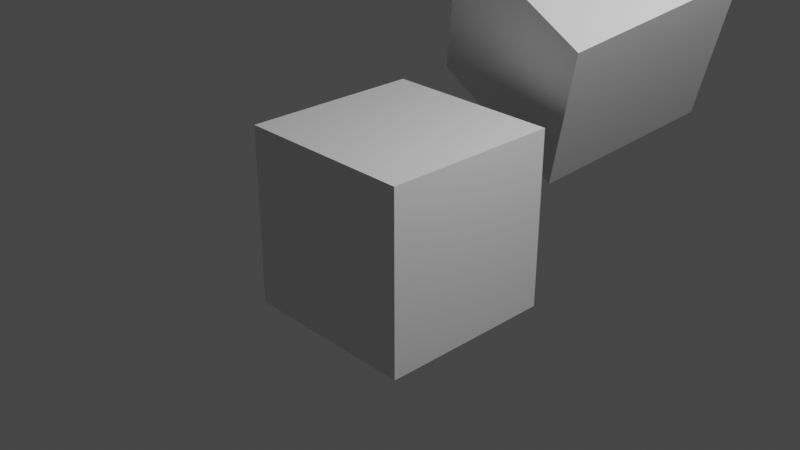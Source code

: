 # Source: general-additional-cube-rotated.blend  (saved by Blender 2.80.75; exported with 4.5.12 LTS)
import bpy
from mathutils import Matrix  # noqa: F401  (used for matrix-valued properties, if any)

bpy.ops.wm.read_factory_settings(use_empty=True)
scene = bpy.context.scene
scene.name = 'Scene'

# ---- collections
col_collection = bpy.data.collections.new('Collection'); scene.collection.children.link(col_collection)

# ---- materials (node trees are filled in below, after node groups)
mat_material = bpy.data.materials.new('Material')
mat_material.alpha_threshold = 0.0
mat_material.use_transparent_shadow = False
mat_material.line_color = (0.0, 0.0, 0.0, 1.0)

# ---- material node trees
mat_material.use_nodes = True; mat_material.node_tree.nodes.clear()
_N = mat_material.node_tree.nodes; _L = mat_material.node_tree.links
n0 = _N.new('ShaderNodeOutputMaterial'); n0.name = 'Material Output'; n0.location = (300, 300)
n1 = _N.new('ShaderNodeBsdfPrincipled'); n1.name = 'Principled BSDF'; n1.location = (10, 300)
n1.distribution = 'GGX'
n1.subsurface_method = 'BURLEY'
n1.inputs[2].default_value = 0.4
n1.inputs[3].default_value = 1.45
n1.inputs[27].default_value = (0.0, 0.0, 0.0, 1.0)
n1.inputs[28].default_value = 1.0
_L.new(n1.outputs[0], n0.inputs[0])
n0.is_active_output = True

# ---- world
world_world = bpy.data.worlds.new('World'); scene.world = world_world
world_world.use_nodes = True; world_world.node_tree.nodes.clear()
_N = world_world.node_tree.nodes; _L = world_world.node_tree.links
n0 = _N.new('ShaderNodeOutputWorld'); n0.name = 'World Output'; n0.location = (300, 300)
n1 = _N.new('ShaderNodeBackground'); n1.name = 'Background'; n1.location = (10, 300)
n1.inputs[0].default_value = (0.05088, 0.05088, 0.05088, 1.0)
_L.new(n1.outputs[0], n0.inputs[0])
n0.is_active_output = True
world_world.color = (0.05088, 0.05088, 0.05088)
world_world.use_sun_shadow = False
world_world.sun_shadow_jitter_overblur = 0.0

# ---- cameras
cam_camera = bpy.data.cameras.new('Camera')
cam_camera.clip_end = 100.0
cam_camera.ortho_scale = 7.314

# ---- lights
light_light = bpy.data.lights.new('Light', 'POINT')
light_light.transmission_factor = 0.0
light_light.energy = 1000.0
light_light.shadow_soft_size = 0.1
light_light.shadow_maximum_resolution = 0.006
light_light.use_absolute_resolution = True

# ---- meshes
me_cube = bpy.data.meshes.new('Cube')
me_cube.from_pydata([(1.0, 1.0, 1.0), (1.0, 1.0, -1.0), (1.0, -1.0, 1.0), (1.0, -1.0, -1.0), (-1.0, 1.0, 1.0), (-1.0, 1.0, -1.0), (-1.0, -1.0, 1.0), (-1.0, -1.0, -1.0)], [], [(0, 4, 6, 2), (3, 2, 6, 7), (7, 6, 4, 5), (5, 1, 3, 7), (1, 0, 2, 3), (5, 4, 0, 1)])
_uv = me_cube.uv_layers.new(name='UVMap')
_uv.uv.foreach_set('vector', [0.375, 0.0, 0.625, 0.0, 0.625, 0.25, 0.375, 0.25, 0.375, 0.25, 0.625, 0.25, 0.625, 0.5, 0.375, 0.5, 0.375, 0.5, 0.625, 0.5, 0.625, 0.75, 0.375, 0.75, 0.375, 0.75, 0.625, 0.75, 0.625, 1.0, 0.375, 1.0, 0.125, 0.5, 0.375, 0.5, 0.375, 0.75, 0.125, 0.75, 0.625, 0.5, 0.875, 0.5, 0.875, 0.75, 0.625, 0.75])
me_cube.materials.append(mat_material)
me_cube.use_remesh_preserve_volume = False
me_cube.use_remesh_preserve_attributes = False
me_cube.use_mirror_vertex_groups = False
me_cube.update()
me_cube_001 = bpy.data.meshes.new('Cube.001')
me_cube_001.from_pydata([(-1.0, -1.0, -1.0), (-1.0, -1.0, 1.0), (-1.0, 1.0, -1.0), (-1.0, 1.0, 1.0), (1.0, -1.0, -1.0), (1.0, -1.0, 1.0), (1.0, 1.0, -1.0), (1.0, 1.0, 1.0)], [], [(0, 1, 3, 2), (2, 3, 7, 6), (6, 7, 5, 4), (4, 5, 1, 0), (2, 6, 4, 0), (7, 3, 1, 5)])
_uv = me_cube_001.uv_layers.new(name='UVMap')
_uv.uv.foreach_set('vector', [0.375, 0.0, 0.625, 0.0, 0.625, 0.25, 0.375, 0.25, 0.375, 0.25, 0.625, 0.25, 0.625, 0.5, 0.375, 0.5, 0.375, 0.5, 0.625, 0.5, 0.625, 0.75, 0.375, 0.75, 0.375, 0.75, 0.625, 0.75, 0.625, 1.0, 0.375, 1.0, 0.125, 0.5, 0.375, 0.5, 0.375, 0.75, 0.125, 0.75, 0.625, 0.5, 0.875, 0.5, 0.875, 0.75, 0.625, 0.75])
me_cube_001.use_remesh_preserve_volume = False
me_cube_001.use_remesh_preserve_attributes = False
me_cube_001.use_mirror_vertex_groups = False
me_cube_001.update()

# ---- objects
ob_cube = bpy.data.objects.new('Cube', me_cube)
ob_light = bpy.data.objects.new('Light', light_light)
ob_camera = bpy.data.objects.new('Camera', cam_camera)
ob_cube_001 = bpy.data.objects.new('Cube.001', me_cube_001)

# ---- transforms, parenting, visibility, modifiers, constraints
ob_cube.location = (0.2357, 2.46, 1.562)
ob_cube.rotation_euler = (0.2571, 0.4278, -0.1333)
ob_cube.lock_rotations_4d = False
ob_cube.empty_display_type = 'ARROWS'
ob_cube.lineart.crease_threshold = 0.0
ob_light.location = (4.076, 1.005, 5.904)
ob_light.rotation_euler = (0.6503, 0.05522, 1.866)
ob_light.lock_rotations_4d = False
ob_light.empty_display_type = 'ARROWS'
ob_light.color = (0.0, 0.0, 0.0, 0.0)
ob_light.lineart.crease_threshold = 0.0
ob_camera.location = (7.359, -6.926, 4.958)
ob_camera.rotation_euler = (1.109, 0.0, 0.8149)
ob_camera.lock_rotations_4d = False
ob_camera.empty_display_type = 'ARROWS'
ob_camera.color = (0.0, 0.0, 0.0, 0.0)
ob_camera.display_type = 'WIRE'
ob_camera.lineart.crease_threshold = 0.0
ob_cube_001.location = (0.0, 0.0, 0.0)
ob_cube_001.lineart.crease_threshold = 0.0

# ---- collection membership
col_collection.objects.link(ob_cube)
col_collection.objects.link(ob_light)
col_collection.objects.link(ob_camera)
col_collection.objects.link(ob_cube_001)

# ---- scene / render settings (as saved in the file)
scene.camera = ob_camera
scene.frame_start = 1; scene.frame_end = 250; scene.frame_set(1)
scene.render.engine = 'BLENDER_EEVEE_NEXT'
scene.cycles.use_denoising = False
scene.cycles.samples = 128
scene.cycles.sampling_pattern = 'TABULATED_SOBOL'
scene.cycles.use_adaptive_sampling = False
scene.cycles.use_light_tree = False
scene.view_settings.view_transform = 'Filmic'
bpy.context.view_layer.update()
